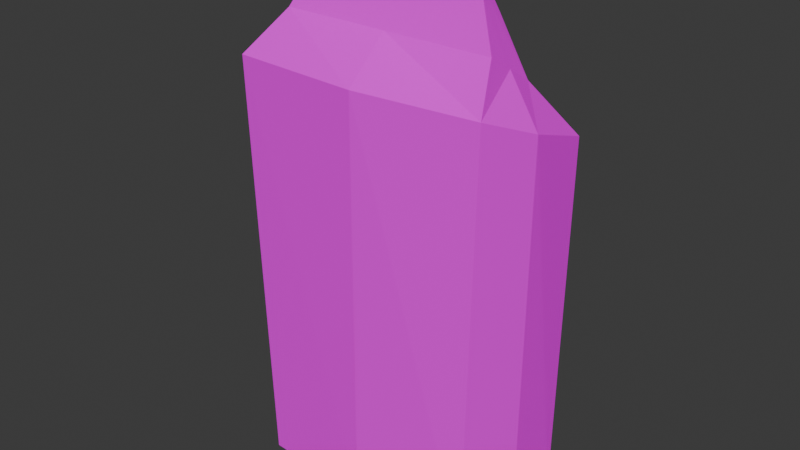 # Source: GrillCoalPack01.blend  (saved by Blender 4.2.66; exported with 4.5.12 LTS)
import bpy
from mathutils import Matrix  # noqa: F401  (used for matrix-valued properties, if any)

bpy.ops.wm.read_factory_settings(use_empty=True)
scene = bpy.context.scene
scene.name = 'Scene'

# ---- collections
col_collection = bpy.data.collections.new('Collection'); scene.collection.children.link(col_collection)

# ---- images (referenced by path relative to the original .blend; pixels are not part of the script)
import os
ASSET_DIR = os.environ.get("B2B_ASSET_DIR", "")  # directory of the original .blend (textures are referenced by path, not embedded)
HERE = os.path.dirname(os.path.abspath(__file__))  # packed textures are extracted next to this script under _unpacked/

def load_image(name, relpath, width, height, colorspace="sRGB"):
    """Load a texture the original file referenced (path relative to the .blend, or extracted next to this script)."""
    p = next((c for c in (os.path.join(HERE, relpath), os.path.join(ASSET_DIR, relpath)) if relpath and os.path.exists(c)), "")
    if p:
        img = bpy.data.images.load(p, check_existing=True)
        img.name = name
    else:  # same state as the original file: an image datablock whose file is absent (Cycles renders it pink)
        img = bpy.data.images.new(name, width, height)
        img.source = "FILE"
        img.filepath = "//" + (relpath or name)
    img.colorspace_settings.name = colorspace
    return img
img_grillcoalpack01_a_jpg = load_image('GrillCoalPack01_a.jpg', 'GrillCoalPack01_a.jpg', 1024, 1024, 'sRGB')

# ---- materials (node trees are filled in below, after node groups)
mat_material = bpy.data.materials.new('Material')
mat_material.alpha_threshold = 0.0
mat_material.use_transparent_shadow = False
mat_material.roughness = 0.5
mat_material.line_color = (0.0, 0.0, 0.0, 1.0)

# ---- material node trees
mat_material.use_nodes = True; mat_material.node_tree.nodes.clear()
_N = mat_material.node_tree.nodes; _L = mat_material.node_tree.links
n0 = _N.new('ShaderNodeOutputMaterial'); n0.name = 'Material Output'; n0.location = (300, 300)
n1 = _N.new('ShaderNodeBsdfPrincipled'); n1.name = 'Principled BSDF'; n1.location = (10, 300)
n1.inputs[3].default_value = 1.45
n1.inputs[13].default_value = 0.05
n2 = _N.new('ShaderNodeTexImage'); n2.name = 'Image Texture'; n2.location = (-280, 280)
n2.image = img_grillcoalpack01_a_jpg
n2.interpolation = 'Closest'
_L.new(n1.outputs[0], n0.inputs[0])
_L.new(n2.outputs[0], n1.inputs[0])
n0.is_active_output = True

# ---- world
world_world = bpy.data.worlds.new('World'); scene.world = world_world
world_world.use_nodes = True; world_world.node_tree.nodes.clear()
_N = world_world.node_tree.nodes; _L = world_world.node_tree.links
n0 = _N.new('ShaderNodeOutputWorld'); n0.name = 'World Output'; n0.location = (300, 300)
n1 = _N.new('ShaderNodeBackground'); n1.name = 'Background'; n1.location = (10, 300)
n1.inputs[0].default_value = (0.05088, 0.05088, 0.05088, 1.0)
_L.new(n1.outputs[0], n0.inputs[0])
n0.is_active_output = True
world_world.color = (0.05088, 0.05088, 0.05088)
world_world.use_sun_shadow = False
world_world.sun_shadow_jitter_overblur = 0.0

# ---- meshes
me_cube_001 = bpy.data.meshes.new('Cube.001')
me_cube_001.from_pydata([(-0.2526, -0.1366, 0.0), (-0.1493, 0.0, 1.168), (-0.2454, 0.1239, 0.0), (0.2542, -0.1312, 0.01272), (0.1493, 0.0, 1.156), (0.2925, 0.134, 0.01272), (0.2653, -0.1222, 0.9129), (0.2925, 0.1519, 0.8091), (-0.2925, 0.1519, 0.8091), (-0.2872, -0.1371, 0.9164), (0.1922, 0.02544, 1.052), (0.2359, 0.05697, 0.9305), (-0.1922, 0.02544, 1.052), (-0.2359, 0.05697, 0.9305), (-0.2359, -0.05697, 1.001), (-0.1922, -0.02544, 1.087), (0.1922, -0.02544, 1.087), (0.2359, -0.05697, 1.001), (0.0, 0.1519, 0.0), (0.0, -0.1519, 0.0), (0.0, 0.0, 1.173), (0.0, -0.1519, 0.9155), (0.0, 0.1519, 0.8091), (0.0, 0.05697, 0.9305), (0.0, 0.02544, 1.052), (0.0, -0.05697, 1.001), (-1.49e-08, -0.02544, 1.087), (-0.2925, 0.0, 0.0), (0.2925, 0.0, 0.0), (0.2997, 0.0, 0.8623), (-0.3181, 0.0, 0.8623), (-0.2359, 7.451e-09, 0.966), (-0.1922, 1.863e-09, 1.07), (0.2359, 3.725e-09, 0.966), (0.1922, 0.0, 1.07), (0.0, 0.0, 0.01127)], [], [(32, 31, 14, 15), (24, 20, 4, 10), (30, 31, 13, 8), (26, 20, 1, 15), (35, 28, 3, 19), (19, 21, 9, 0), (28, 29, 6, 3), (18, 22, 7, 5), (27, 30, 8, 2), (22, 23, 11, 7), (23, 24, 10, 11), (21, 25, 14, 9), (25, 26, 15, 14), (15, 1, 12, 32), (29, 7, 11, 33), (33, 34, 16, 17), (10, 4, 16, 34), (17, 16, 26, 25), (6, 17, 25, 21), (13, 12, 24, 23), (8, 13, 23, 22), (2, 8, 22, 18), (3, 6, 21, 19), (27, 35, 19, 0), (16, 4, 20, 26), (12, 1, 20, 24), (2, 18, 35, 27), (11, 10, 34, 33), (6, 29, 33, 17), (0, 9, 30, 27), (5, 7, 29, 28), (18, 5, 28, 35), (9, 14, 31, 30), (12, 13, 31, 32)])
_uv = me_cube_001.uv_layers.new(name='UVMap')
_uv.uv.foreach_set('vector', [0.8676, 0.8789, 0.8603, 0.7812, 0.8088, 0.8203, 0.8456, 0.8984, 0.2316, 0.9349, 0.2353, 1.0, 0.06618, 1.0, 0.05882, 0.9349, 0.8566, 0.6875, 0.8603, 0.7812, 0.9118, 0.7422, 0.9779, 0.6328, 0.2362, 0.9361, 0.2408, 0.9999, 0.0723, 0.9999, 0.06293, 0.9361, 0.864, 0.2422, 0.864, 0.01562, 0.9706, 0.01562, 0.9706, 0.2422, 0.2426, 0.0, 0.2426, 0.8047, 0.4559, 0.8047, 0.4779, 0.0, 0.6004, 4.915e-05, 0.6004, 0.7274, 0.4798, 0.7722, 0.4798, 4.917e-05, 0.2353, 0.0, 0.2279, 0.8047, 0.4485, 0.8047, 0.4706, 0.0, 0.8676, 0.0, 0.8676, 0.7266, 0.7353, 0.6797, 0.7353, 0.0, 0.2243, 0.8047, 0.2279, 0.8698, 0.05147, 0.8698, 0.04412, 0.8047, 0.2279, 0.8698, 0.2316, 0.9349, 0.05882, 0.9349, 0.05147, 0.8698, 0.227, 0.8083, 0.2316, 0.8722, 0.05356, 0.8722, 0.04419, 0.8083, 0.2316, 0.8722, 0.2362, 0.9361, 0.06293, 0.9361, 0.05356, 0.8722, 0.8456, 0.8984, 0.875, 0.9688, 0.8897, 0.8594, 0.8676, 0.8789, 0.5956, 0.6875, 0.7206, 0.6875, 0.6176, 0.7656, 0.5735, 0.7734, 0.5735, 0.7734, 0.5478, 0.8438, 0.5294, 0.8516, 0.5294, 0.7812, 0.5662, 0.8359, 0.5221, 0.9375, 0.5294, 0.8516, 0.5478, 0.8438, 0.4097, 0.8722, 0.4096, 0.9361, 0.2362, 0.9361, 0.2316, 0.8722, 0.4099, 0.8083, 0.4097, 0.8722, 0.2316, 0.8722, 0.227, 0.8083, 0.4044, 0.8698, 0.4044, 0.9349, 0.2316, 0.9349, 0.2279, 0.8698, 0.4044, 0.8047, 0.4044, 0.8698, 0.2279, 0.8698, 0.2243, 0.8047, 0.0, 0.0, 0.007353, 0.8047, 0.2279, 0.8047, 0.2353, 0.0, 0.0, 0.0, 0.02206, 0.8047, 0.2426, 0.8047, 0.2426, 0.0, 0.864, 0.4688, 0.864, 0.2422, 0.9706, 0.2422, 0.9706, 0.4688, 0.4096, 0.9361, 0.4094, 0.9999, 0.2408, 0.9999, 0.2362, 0.9361, 0.4044, 0.9349, 0.4044, 1.0, 0.2353, 1.0, 0.2316, 0.9349, 0.7574, 0.4688, 0.7574, 0.2422, 0.864, 0.2422, 0.864, 0.4688, 0.6176, 0.7656, 0.5662, 0.8359, 0.5478, 0.8438, 0.5735, 0.7734, 0.4706, 0.6875, 0.5956, 0.6875, 0.5735, 0.7734, 0.5294, 0.7812, 1.0, 0.0, 1.0, 0.7734, 0.8676, 0.7266, 0.8676, 0.0, 0.721, 4.914e-05, 0.721, 0.6826, 0.6004, 0.7274, 0.6004, 4.915e-05, 0.7574, 0.2422, 0.7574, 0.01562, 0.864, 0.01562, 0.864, 0.2422, 0.7353, 0.7422, 0.8088, 0.8203, 0.8603, 0.7812, 0.8566, 0.6875, 0.8897, 0.8594, 0.9118, 0.7422, 0.8603, 0.7812, 0.8676, 0.8789])
me_cube_001.materials.append(mat_material)
me_cube_001.update()

# ---- objects
ob_grillcoalpack01 = bpy.data.objects.new('GrillCoalPack01', me_cube_001)

# ---- transforms, parenting, visibility, modifiers, constraints
ob_grillcoalpack01.location = (0.0, 0.0, 0.0)

# ---- collection membership
col_collection.objects.link(ob_grillcoalpack01)

# ---- scene / render settings (as saved in the file)
scene.frame_start = 1; scene.frame_end = 250; scene.frame_set(1)
scene.render.engine = 'BLENDER_EEVEE_NEXT'
scene.cycles.sampling_pattern = 'TABULATED_SOBOL'
scene.eevee.ray_tracing_options.trace_max_roughness = 0.0
bpy.context.view_layer.update()

# ---- added for rendering (the .blend has no active camera and no usable light): camera, sun
cam_auto = bpy.data.cameras.new('AutoCamera')
cam_auto.lens = 50.0
cam_auto.sensor_width = 36.0
cam_auto.clip_end = 1000.0
ob_auto_camera = bpy.data.objects.new('AutoCamera', cam_auto)
scene.collection.objects.link(ob_auto_camera)
ob_auto_camera.location = (1.24943, -1.51038, 1.59358)
ob_auto_camera.rotation_euler = (1.09748, -7.21219e-08, 0.694738)
scene.camera = ob_auto_camera
light_auto_sun = bpy.data.lights.new('AutoSun', 'SUN')
light_auto_sun.energy = 3.0
light_auto_sun.angle = 0.0523599
ob_auto_sun = bpy.data.objects.new('AutoSun', light_auto_sun)
scene.collection.objects.link(ob_auto_sun)
ob_auto_sun.rotation_euler = (0.872665, 0.174533, 0.523599)
bpy.context.view_layer.update()

